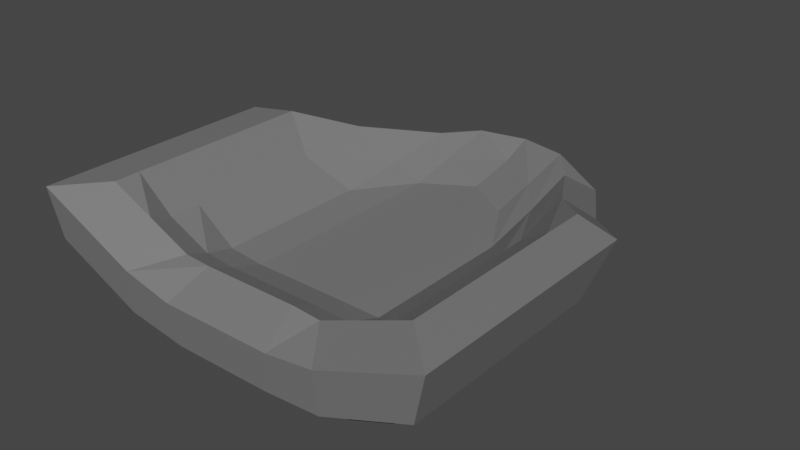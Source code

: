 # Source: Shield_90.blend  (saved by Blender 2.82.7; exported with 4.5.12 LTS)
import bpy
from mathutils import Matrix  # noqa: F401  (used for matrix-valued properties, if any)

bpy.ops.wm.read_factory_settings(use_empty=True)
scene = bpy.context.scene
scene.name = 'Scene'

# ---- collections
col_collection = bpy.data.collections.new('Collection'); scene.collection.children.link(col_collection)

# ---- materials (node trees are filled in below, after node groups)
mat_steel = bpy.data.materials.new('Steel')
mat_steel.alpha_threshold = 0.0
mat_steel.use_transparent_shadow = False
mat_steel.line_color = (0.0, 0.0, 0.0, 1.0)
mat_dark_steel = bpy.data.materials.new('Dark Steel')
mat_dark_steel.use_transparent_shadow = False
mat_wood = bpy.data.materials.new('Wood')
mat_wood.use_transparent_shadow = False
mat_dark_wood = bpy.data.materials.new('Dark Wood')
mat_dark_wood.use_transparent_shadow = False

# ---- material node trees
mat_steel.use_nodes = True; mat_steel.node_tree.nodes.clear()
_N = mat_steel.node_tree.nodes; _L = mat_steel.node_tree.links
n0 = _N.new('ShaderNodeOutputMaterial'); n0.name = 'Material Output'; n0.location = (300, 300)
n1 = _N.new('ShaderNodeBsdfPrincipled'); n1.name = 'Principled BSDF'; n1.location = (10, 300)
n1.distribution = 'GGX'
n1.subsurface_method = 'BURLEY'
n1.inputs[0].default_value = (0.1789, 0.1789, 0.1789, 1.0)
n1.inputs[2].default_value = 0.4
n1.inputs[3].default_value = 1.45
n1.inputs[27].default_value = (0.0, 0.0, 0.0, 1.0)
n1.inputs[28].default_value = 1.0
_L.new(n1.outputs[0], n0.inputs[0])
n0.is_active_output = True
mat_dark_steel.use_nodes = True; mat_dark_steel.node_tree.nodes.clear()
_N = mat_dark_steel.node_tree.nodes; _L = mat_dark_steel.node_tree.links
n0 = _N.new('ShaderNodeOutputMaterial'); n0.name = 'Material Output'; n0.location = (300, 300)
n1 = _N.new('ShaderNodeBsdfPrincipled'); n1.name = 'Principled BSDF'; n1.location = (10, 300)
n1.distribution = 'GGX'
n1.subsurface_method = 'BURLEY'
n1.inputs[0].default_value = (0.03741, 0.03741, 0.03741, 1.0)
n1.inputs[3].default_value = 1.45
n1.inputs[27].default_value = (0.0, 0.0, 0.0, 1.0)
n1.inputs[28].default_value = 1.0
_L.new(n1.outputs[0], n0.inputs[0])
n0.is_active_output = True
mat_wood.use_nodes = True; mat_wood.node_tree.nodes.clear()
_N = mat_wood.node_tree.nodes; _L = mat_wood.node_tree.links
n0 = _N.new('ShaderNodeOutputMaterial'); n0.name = 'Material Output'; n0.location = (300, 300)
n1 = _N.new('ShaderNodeBsdfPrincipled'); n1.name = 'Principled BSDF'; n1.location = (10, 300)
n1.distribution = 'GGX'
n1.subsurface_method = 'BURLEY'
n1.inputs[0].default_value = (0.42, 0.1508, 0.02961, 1.0)
n1.inputs[3].default_value = 1.45
n1.inputs[27].default_value = (0.0, 0.0, 0.0, 1.0)
n1.inputs[28].default_value = 1.0
_L.new(n1.outputs[0], n0.inputs[0])
n0.is_active_output = True
mat_dark_wood.use_nodes = True; mat_dark_wood.node_tree.nodes.clear()
_N = mat_dark_wood.node_tree.nodes; _L = mat_dark_wood.node_tree.links
n0 = _N.new('ShaderNodeOutputMaterial'); n0.name = 'Material Output'; n0.location = (300, 300)
n1 = _N.new('ShaderNodeBsdfPrincipled'); n1.name = 'Principled BSDF'; n1.location = (10, 300)
n1.distribution = 'GGX'
n1.subsurface_method = 'BURLEY'
n1.inputs[0].default_value = (0.02539, 0.01228, 0.006738, 1.0)
n1.inputs[3].default_value = 1.45
n1.inputs[27].default_value = (0.0, 0.0, 0.0, 1.0)
n1.inputs[28].default_value = 1.0
_L.new(n1.outputs[0], n0.inputs[0])
n0.is_active_output = True

# ---- world
world_world = bpy.data.worlds.new('World'); scene.world = world_world
world_world.use_nodes = True; world_world.node_tree.nodes.clear()
_N = world_world.node_tree.nodes; _L = world_world.node_tree.links
n0 = _N.new('ShaderNodeOutputWorld'); n0.name = 'World Output'; n0.location = (300, 300)
n1 = _N.new('ShaderNodeBackground'); n1.name = 'Background'; n1.location = (10, 300)
n1.inputs[0].default_value = (0.05088, 0.05088, 0.05088, 1.0)
_L.new(n1.outputs[0], n0.inputs[0])
n0.is_active_output = True
world_world.color = (0.05088, 0.05088, 0.05088)
world_world.use_sun_shadow = False
world_world.sun_shadow_jitter_overblur = 0.0

# ---- meshes
me_cube = bpy.data.meshes.new('Cube')
me_cube.from_pydata([(0.8576, 0.2886, 1.0), (0.8576, 0.2886, -0.1047), (1.012, 0.008204, 1.181), (1.012, 0.008204, 0.09536), (-0.8396, 0.3309, 1.0), (-0.8396, 0.3309, -0.1047), (-1.012, 0.05853, 1.181), (-1.012, 0.05853, 0.09536), (0.0, 0.1136, -1.0), (0.0, -0.1965, 1.181), (0.0, -0.1965, -0.8189), (0.0, 0.1136, 1.0), (-0.3852, 0.1221, -0.7614), (-0.5579, -0.1502, 1.181), (-0.5579, -0.1502, -0.5614), (-0.3852, 0.1221, 1.0), (0.5475, -0.1779, -0.5614), (0.3936, 0.1025, 1.0), (0.3936, 0.1025, -0.7614), (0.5475, -0.1779, 1.181), (0.7795, -0.08485, -0.1617), (0.6256, 0.1955, 1.0), (0.6256, 0.1955, -0.3617), (0.7795, -0.08485, 1.181), (0.25, 0.1136, -0.9478), (0.25, -0.1965, 1.181), (0.25, -0.1965, -0.7478), (0.25, 0.1136, 1.0), (-0.25, -0.1965, -0.7478), (-0.25, 0.1136, 1.0), (-0.25, 0.1136, -0.9478), (-0.25, -0.1965, 1.181), (-0.6124, 0.2265, -0.3617), (-0.7851, -0.04586, 1.181), (-0.7851, -0.04586, -0.1617), (-0.6124, 0.2265, 1.0), (0.8576, 0.2886, 0.7049), (-1.012, 0.05853, 0.8859), (1.012, 0.008204, 0.8859), (-0.8396, 0.3309, 0.7049), (0.0, -0.006167, 0.7049), (-0.4352, 0.01329, 0.7049), (0.4381, -0.008651, 0.7049), (0.7795, -0.08485, 0.8859), (0.6502, 0.1341, 0.7049), (0.25, -0.006167, 0.7049), (-0.25, -0.006167, 0.7049), (-0.64, 0.1664, 0.7049), (-0.7851, -0.04586, 0.8859), (-1.012, 0.05853, 1.046), (0.8576, 0.2886, 0.8653), (1.012, 0.008204, 1.046), (-0.8396, 0.3309, 0.8653), (0.0, 0.04741, 0.8653), (0.0, -0.1965, 1.046), (-0.4129, 0.06198, 0.8653), (-0.5579, -0.1502, 1.046), (0.5475, -0.1779, 1.046), (0.4182, 0.04108, 0.8653), (0.7795, -0.08485, 1.046), (0.6502, 0.1341, 0.8653), (0.25, 0.04741, 0.8653), (0.25, -0.1965, 1.046), (-0.25, -0.1965, 1.046), (-0.25, 0.04741, 0.8653), (-0.64, 0.1664, 0.8653), (-0.7851, -0.04586, 1.046), (0.5475, -0.1779, -0.2023), (1.012, 0.008204, 0.3209), (0.0, 0.04741, -0.8351), (-0.4129, 0.06198, -0.428), (-0.5579, -0.1502, -0.2023), (-0.8396, 0.3309, 0.1303), (0.0, -0.1965, -0.5584), (0.8576, 0.2886, 0.1303), (0.4182, 0.04108, -0.428), (0.7795, -0.08485, 0.1923), (0.6502, 0.1341, 0.001788), (0.25, 0.04741, -0.6588), (0.25, -0.1965, -0.394), (-0.25, -0.1965, -0.394), (-0.25, 0.04741, -0.6588), (-0.64, 0.1664, 0.001788), (-0.7851, -0.04586, 0.1923), (-1.012, 0.05853, 0.3209), (-0.5, -0.2514, 0.8859), (-0.5808, -0.2001, -0.2023), (0.0, -0.2514, 1.046), (0.0, -0.2514, 0.8859), (-0.5808, -0.2001, 1.046), (0.5679, -0.2288, 1.046), (0.5679, -0.2288, 0.8859), (0.8, -0.1358, 1.046), (0.8, -0.1358, 0.8859), (0.25, -0.2514, 1.046), (0.25, -0.2514, 0.8859), (-0.25, -0.2514, 1.046), (-0.25, -0.2514, 0.8859), (-0.808, -0.09572, 1.046), (-0.808, -0.09572, 0.8859), (0.25, -0.2514, -0.394), (-0.808, -0.09572, 0.1923), (0.8, -0.1358, 0.1923), (-0.25, -0.2514, -0.394), (0.0, -0.2514, -0.5584), (0.5679, -0.2288, -0.2023), (-1.066, 0.3108, -0.06081), (1.078, 0.2575, 0.2049), (1.078, 0.2575, 1.203), (-1.066, 0.3108, 1.203), (1.078, 0.2575, -0.06081), (0.0, 0.01025, -1.105), (0.0, 0.01025, 1.203), (-0.5416, 0.06985, -0.8188), (-0.5416, 0.06985, 1.203), (0.5421, 0.04272, 1.203), (0.5421, 0.04272, -0.8188), (0.8099, 0.1501, 1.203), (0.8099, 0.1501, -0.3575), (0.2886, 0.01025, -1.034), (0.2886, 0.01025, 1.203), (-0.2886, 0.01025, 1.203), (-0.2886, 0.01025, -1.034), (-0.8038, 0.1903, -0.3575), (-0.8038, 0.1903, 1.203), (1.078, 0.2575, 0.8103), (-1.066, 0.3108, 0.8103), (1.078, 0.2575, 1.048), (-1.066, 0.3108, 1.048), (-1.066, 0.3108, 0.2049), (-1.012, 0.05853, 0.3751), (-0.7851, -0.04586, 0.3108), (-0.4352, 0.01329, -0.08983), (0.25, -0.006167, -0.4077), (-0.64, 0.1664, 0.1251), (-0.25, -0.006167, -0.4077), (0.6502, 0.1341, 0.1251), (0.7795, -0.08485, 0.3108), (0.0, -0.006167, -0.5623), (-0.8396, 0.3309, 0.1893), (1.012, 0.008204, 0.3751), (0.4381, -0.008651, -0.08983), (0.8576, 0.2886, 0.1893), (-0.5, -0.2514, 0.1135), (0.25, -0.2514, -0.1848), (-0.808, -0.09572, 0.3108), (0.8, -0.1358, 0.3108), (-0.25, -0.2514, -0.1848), (0.0, -0.2514, -0.3334), (0.5679, -0.2288, 0.1135), (-1.066, 0.3108, 0.2793), (1.078, 0.2575, 0.2793), (-0.6207, -0.2152, 0.09903), (-0.6207, -0.2152, -0.09926), (0.0, -0.2817, 1.046), (0.0, -0.2817, 0.8859), (-0.6243, -0.2135, 1.012), (-0.6243, -0.2135, 0.9199), (0.6107, -0.2444, 1.012), (0.6107, -0.2444, 0.9199), (0.7798, -0.1766, 1.012), (0.7798, -0.1766, 0.9199), (0.25, -0.2817, 1.046), (0.25, -0.2817, 0.8859), (-0.25, -0.2817, 1.046), (-0.25, -0.2817, 0.8859), (-0.7898, -0.1374, 1.012), (-0.7898, -0.1374, 0.9199), (0.2076, -0.2817, -0.2593), (0.2076, -0.2817, -0.3711), (-0.7935, -0.1358, 0.2492), (-0.7935, -0.1358, 0.201), (0.7835, -0.1751, 0.2492), (0.7835, -0.1751, 0.201), (-0.2076, -0.2817, -0.2593), (-0.2076, -0.2817, -0.3711), (0.0, -0.2817, -0.3334), (0.0, -0.2817, -0.5584), (0.607, -0.2459, 0.09903), (0.607, -0.2459, -0.09926), (-0.5935, -0.2277, 1.046), (-0.5935, -0.2277, 0.8859), (0.5792, -0.257, 1.046), (0.5792, -0.257, 0.8859), (0.8113, -0.1639, 1.046), (0.8113, -0.1639, 0.8859), (-0.8207, -0.1233, 1.046), (-0.8207, -0.1233, 0.8859), (-0.5935, -0.2277, 0.1135), (-0.5935, -0.2277, -0.2023), (-0.8207, -0.1233, 0.3108), (-0.8207, -0.1233, 0.1923), (0.8113, -0.1639, 0.3108), (0.8113, -0.1639, 0.1923), (0.5792, -0.257, 0.1135), (0.5792, -0.257, -0.2023), (0.25, -0.2817, -0.1848), (0.25, -0.2817, -0.394), (-0.25, -0.2817, -0.1848), (-0.25, -0.2817, -0.394), (0.0, -0.2817, -0.5584), (0.0, -0.2817, -0.3334), (0.25, -0.2817, -0.1848), (0.25, -0.2817, -0.394), (-0.25, -0.2817, -0.1848), (-0.25, -0.2817, -0.394), (0.0, -0.2817, -0.5076), (0.0, -0.2817, -0.3828), (0.0, -0.2981, -0.3828), (0.0, -0.2981, -0.5076), (-0.6312, -0.2284, 1.012), (-0.6312, -0.2284, 0.9199), (0.6168, -0.2596, 1.012), (0.6168, -0.2596, 0.9199), (0.7859, -0.1918, 1.012), (0.7859, -0.1918, 0.9199), (-0.7967, -0.1523, 1.012), (-0.7967, -0.1523, 0.9199), (-0.6275, -0.2301, 0.09903), (-0.6275, -0.2301, -0.09926), (-0.8003, -0.1507, 0.2492), (-0.8003, -0.1507, 0.201), (0.7896, -0.1903, 0.2492), (0.7896, -0.1903, 0.201), (0.6131, -0.2611, 0.09903), (0.6131, -0.2611, -0.09926), (0.2076, -0.2981, -0.2593), (0.2076, -0.2981, -0.3711), (-0.2076, -0.2981, -0.2593), (-0.2076, -0.2981, -0.3711)], [], [(24, 78, 75, 18), (28, 80, 71, 14), (128, 109, 4, 52), (118, 110, 3, 20), (127, 108, 2, 51), (60, 21, 0, 50), (64, 29, 11, 53), (122, 111, 10, 28), (62, 25, 9, 54), (120, 112, 9, 25), (123, 113, 14, 34), (65, 35, 15, 55), (63, 31, 13, 56), (121, 114, 13, 31), (117, 115, 19, 23), (59, 23, 19, 57), (61, 27, 17, 58), (119, 116, 16, 26), (51, 2, 23, 59), (108, 117, 23, 2), (58, 17, 21, 60), (116, 118, 20, 16), (111, 119, 26, 10), (53, 11, 27, 61), (115, 120, 25, 19), (57, 19, 25, 62), (112, 121, 31, 9), (54, 9, 31, 63), (113, 122, 28, 14), (55, 15, 29, 64), (52, 4, 35, 65), (106, 123, 34, 7), (56, 13, 33, 66), (114, 124, 33, 13), (80, 73, 104, 103), (139, 39, 47, 134), (132, 41, 46, 135), (66, 48, 99, 98), (59, 57, 90, 92), (138, 40, 45, 133), (141, 42, 44, 136), (140, 38, 43, 137), (133, 45, 42, 141), (79, 67, 105, 100), (56, 66, 98, 89), (134, 47, 41, 132), (73, 79, 100, 104), (135, 46, 40, 138), (136, 44, 36, 142), (151, 125, 38, 140), (150, 126, 39, 139), (22, 77, 74, 1), (83, 71, 86, 101), (39, 52, 65, 47), (41, 55, 64, 46), (62, 54, 87, 94), (57, 62, 94, 90), (40, 53, 61, 45), (42, 58, 60, 44), (38, 51, 59, 43), (45, 61, 58, 42), (137, 43, 93, 146), (67, 76, 102, 105), (47, 65, 55, 41), (54, 63, 96, 87), (46, 64, 53, 40), (44, 60, 50, 36), (125, 127, 51, 38), (126, 128, 52, 39), (26, 79, 73, 10), (48, 66, 49, 37), (131, 48, 37, 130), (110, 107, 68, 3), (66, 33, 6, 49), (124, 109, 6, 33), (106, 129, 72, 5), (30, 81, 69, 8), (34, 83, 84, 7), (32, 82, 70, 12), (20, 76, 67, 16), (3, 68, 76, 20), (18, 75, 77, 22), (8, 69, 78, 24), (16, 67, 79, 26), (10, 73, 80, 28), (12, 70, 81, 30), (5, 72, 82, 32), (14, 71, 83, 34), (147, 143, 188, 198), (148, 88, 97, 147), (149, 91, 95, 144), (85, 97, 165, 181), (147, 97, 85, 143), (144, 95, 88, 148), (144, 148, 176, 196), (95, 91, 183, 163), (97, 88, 155, 165), (102, 146, 192, 193), (145, 101, 191, 190), (98, 99, 187, 186), (131, 83, 101, 145), (43, 59, 92, 93), (63, 56, 89, 96), (71, 80, 103, 86), (7, 84, 129, 106), (35, 4, 109, 124), (1, 74, 107, 110), (37, 49, 128, 126), (36, 50, 127, 125), (130, 37, 126, 150), (142, 36, 125, 151), (15, 35, 124, 114), (5, 32, 123, 106), (12, 30, 122, 113), (11, 29, 121, 112), (17, 27, 120, 115), (8, 24, 119, 111), (18, 22, 118, 116), (0, 21, 117, 108), (24, 18, 116, 119), (21, 17, 115, 117), (29, 15, 114, 121), (32, 12, 113, 123), (27, 11, 112, 120), (30, 8, 111, 122), (50, 0, 108, 127), (22, 1, 110, 118), (49, 6, 109, 128), (74, 142, 151, 107), (84, 130, 150, 129), (48, 131, 145, 99), (94, 87, 154, 162), (96, 89, 180, 164), (91, 149, 194, 183), (92, 90, 182, 184), (101, 86, 189, 191), (93, 92, 184, 185), (83, 131, 130, 84), (76, 137, 146, 102), (129, 150, 139, 72), (107, 151, 140, 68), (77, 136, 142, 74), (81, 135, 138, 69), (82, 134, 132, 70), (78, 133, 141, 75), (68, 140, 137, 76), (75, 141, 136, 77), (69, 138, 133, 78), (70, 132, 135, 81), (72, 139, 134, 82), (188, 181, 187, 190), (192, 185, 183, 194), (168, 207, 208, 226), (155, 154, 164, 165), (183, 182, 162, 163), (173, 172, 222, 223), (165, 164, 180, 181), (163, 162, 154, 155), (166, 167, 217, 216), (199, 198, 188, 189), (175, 206, 209, 229), (195, 194, 196, 197), (170, 171, 221, 220), (161, 160, 214, 215), (104, 100, 197, 177), (143, 85, 181, 188), (88, 95, 163, 155), (86, 103, 199, 189), (149, 144, 196, 194), (99, 145, 190, 187), (105, 102, 193, 195), (89, 98, 186, 180), (148, 147, 198, 176), (146, 93, 185, 192), (100, 105, 195, 197), (87, 96, 164, 154), (103, 104, 177, 199), (90, 94, 162, 182), (156, 157, 181, 180), (159, 158, 182, 183), (160, 161, 185, 184), (167, 166, 186, 187), (157, 167, 187, 181), (161, 159, 183, 185), (166, 156, 180, 186), (158, 160, 184, 182), (152, 153, 189, 188), (171, 170, 190, 191), (172, 173, 193, 192), (179, 178, 194, 195), (173, 179, 195, 193), (153, 171, 191, 189), (178, 172, 192, 194), (170, 152, 188, 190), (202, 203, 197, 196), (205, 204, 198, 199), (203, 200, 177, 197), (200, 205, 199, 177), (201, 202, 196, 176), (204, 201, 176, 198), (168, 169, 203, 202), (175, 174, 204, 205), (169, 206, 200, 203), (206, 175, 205, 200), (207, 168, 202, 201), (174, 207, 201, 204), (211, 210, 216, 217), (215, 214, 212, 213), (227, 226, 208, 209), (223, 222, 224, 225), (209, 208, 228, 229), (219, 218, 220, 221), (167, 157, 211, 217), (178, 179, 225, 224), (207, 174, 228, 208), (159, 161, 215, 213), (179, 173, 223, 225), (156, 166, 216, 210), (171, 153, 219, 221), (169, 168, 226, 227), (160, 158, 212, 214), (172, 178, 224, 222), (157, 156, 210, 211), (174, 175, 229, 228), (152, 170, 220, 218), (158, 159, 213, 212), (153, 152, 218, 219), (206, 169, 227, 209)])
me_cube.polygons.foreach_set('material_index', [0, 3, 0, 0, 0, 0, 0, 0, 3, 0, 0, 0, 3, 0, 0, 3, 0, 0, 3, 0, 0, 0, 0, 0, 0, 3, 0, 3, 0, 0, 0, 0, 3, 0, 0, 0, 0, 0, 0, 0, 0, 3, 0, 0, 0, 0, 0, 0, 0, 0, 0, 0, 0, 0, 0, 0, 0, 0, 0, 3, 0, 0, 0, 0, 0, 0, 0, 0, 0, 3, 3, 3, 0, 3, 0, 0, 0, 3, 0, 3, 3, 0, 0, 3, 3, 0, 0, 3, 0, 2, 2, 0, 2, 2, 0, 0, 0, 0, 0, 0, 0, 0, 0, 0, 0, 0, 0, 0, 0, 0, 0, 0, 0, 0, 0, 0, 0, 0, 0, 0, 0, 0, 0, 0, 0, 0, 0, 0, 0, 0, 0, 0, 0, 0, 0, 0, 0, 3, 0, 0, 0, 0, 0, 0, 0, 3, 0, 0, 0, 0, 0, 0, 0, 0, 0, 0, 0, 0, 0, 0, 0, 0, 0, 0, 0, 0, 0, 0, 0, 0, 0, 0, 0, 0, 0, 0, 0, 0, 0, 0, 0, 0, 0, 0, 0, 0, 0, 0, 0, 0, 0, 0, 0, 0, 0, 0, 0, 0, 0, 0, 0, 0, 0, 0, 0, 0, 1, 1, 1, 1, 1, 1, 0, 0, 0, 0, 0, 0, 0, 0, 0, 0, 0, 0, 0, 0, 0, 0])
_uv = me_cube.uv_layers.new(name='UVMap')
_uv.uv.foreach_set('vector', [0.375, 0.4062, 0.4375, 0.4062, 0.4375, 0.4375, 0.375, 0.4375, 0.375, 0.9062, 0.4375, 0.9062, 0.4375, 0.9375, 0.375, 0.9375, 0.5625, 0.125, 0.625, 0.125, 0.625, 0.25, 0.5625, 0.25, 0.3438, 0.625, 0.375, 0.625, 0.375, 0.75, 0.3438, 0.75, 0.5625, 0.625, 0.625, 0.625, 0.625, 0.75, 0.5625, 0.75, 0.5625, 0.4688, 0.625, 0.4688, 0.625, 0.5, 0.5625, 0.5, 0.5625, 0.3438, 0.625, 0.3438, 0.625, 0.375, 0.5625, 0.375, 0.2188, 0.625, 0.25, 0.625, 0.25, 0.75, 0.2188, 0.75, 0.5625, 0.8438, 0.625, 0.8438, 0.625, 0.875, 0.5625, 0.875, 0.7187, 0.625, 0.75, 0.625, 0.75, 0.75, 0.7188, 0.75, 0.1562, 0.625, 0.1875, 0.625, 0.1875, 0.75, 0.1562, 0.75, 0.5625, 0.2812, 0.625, 0.2812, 0.625, 0.3125, 0.5625, 0.3125, 0.5625, 0.9062, 0.625, 0.9062, 0.625, 0.9375, 0.5625, 0.9375, 0.7812, 0.625, 0.8125, 0.625, 0.8125, 0.75, 0.7812, 0.75, 0.6562, 0.625, 0.6875, 0.625, 0.6875, 0.75, 0.6562, 0.75, 0.5625, 0.7812, 0.625, 0.7812, 0.625, 0.8125, 0.5625, 0.8125, 0.5625, 0.4062, 0.625, 0.4062, 0.625, 0.4375, 0.5625, 0.4375, 0.2812, 0.625, 0.3125, 0.625, 0.3125, 0.75, 0.2812, 0.75, 0.5625, 0.75, 0.625, 0.75, 0.625, 0.7812, 0.5625, 0.7812, 0.625, 0.625, 0.6562, 0.625, 0.6562, 0.75, 0.625, 0.75, 0.5625, 0.4375, 0.625, 0.4375, 0.625, 0.4688, 0.5625, 0.4688, 0.3125, 0.625, 0.3438, 0.625, 0.3438, 0.75, 0.3125, 0.75, 0.25, 0.625, 0.2812, 0.625, 0.2812, 0.75, 0.25, 0.75, 0.5625, 0.375, 0.625, 0.375, 0.625, 0.4062, 0.5625, 0.4062, 0.6875, 0.625, 0.7187, 0.625, 0.7188, 0.75, 0.6875, 0.75, 0.5625, 0.8125, 0.625, 0.8125, 0.625, 0.8438, 0.5625, 0.8438, 0.75, 0.625, 0.7812, 0.625, 0.7812, 0.75, 0.75, 0.75, 0.5625, 0.875, 0.625, 0.875, 0.625, 0.9062, 0.5625, 0.9062, 0.1875, 0.625, 0.2188, 0.625, 0.2188, 0.75, 0.1875, 0.75, 0.5625, 0.3125, 0.625, 0.3125, 0.625, 0.3438, 0.5625, 0.3438, 0.5625, 0.2656, 0.625, 0.2656, 0.625, 0.2812, 0.5625, 0.2812, 0.1406, 0.625, 0.1562, 0.625, 0.1562, 0.75, 0.1406, 0.75, 0.5625, 0.9375, 0.625, 0.9375, 0.625, 0.9688, 0.5625, 0.9688, 0.8125, 0.625, 0.8437, 0.625, 0.8438, 0.75, 0.8125, 0.75, 0.4375, 0.9062, 0.4375, 0.875, 0.4375, 0.875, 0.4375, 0.9062, 0.4688, 0.2656, 0.5, 0.2656, 0.5, 0.2812, 0.4688, 0.2812, 0.4687, 0.3125, 0.5, 0.3125, 0.5, 0.3438, 0.4688, 0.3438, 0.5625, 0.9688, 0.5, 0.9688, 0.5, 0.9688, 0.5625, 0.9688, 0.5625, 0.7812, 0.5625, 0.8125, 0.5625, 0.8125, 0.5625, 0.7812, 0.4688, 0.375, 0.5, 0.375, 0.5, 0.4062, 0.4688, 0.4062, 0.4688, 0.4375, 0.5, 0.4375, 0.5, 0.4688, 0.4688, 0.4688, 0.4688, 0.75, 0.5, 0.75, 0.5, 0.7812, 0.4688, 0.7812, 0.4688, 0.4062, 0.5, 0.4062, 0.5, 0.4375, 0.4688, 0.4375, 0.4375, 0.8437, 0.4375, 0.8125, 0.4375, 0.8125, 0.4375, 0.8437, 0.5625, 0.9375, 0.5625, 0.9688, 0.5625, 0.9688, 0.5625, 0.9375, 0.4688, 0.2812, 0.5, 0.2812, 0.5, 0.3125, 0.4687, 0.3125, 0.4375, 0.875, 0.4375, 0.8437, 0.4375, 0.8437, 0.4375, 0.875, 0.4688, 0.3438, 0.5, 0.3438, 0.5, 0.375, 0.4688, 0.375, 0.4688, 0.4688, 0.5, 0.4688, 0.5, 0.5, 0.4688, 0.5, 0.4688, 0.625, 0.5, 0.625, 0.5, 0.75, 0.4688, 0.75, 0.4688, 0.125, 0.5, 0.125, 0.5, 0.25, 0.4688, 0.25, 0.375, 0.4688, 0.4375, 0.4688, 0.4375, 0.5, 0.375, 0.5, 0.4375, 0.9688, 0.4375, 0.9375, 0.4375, 0.9375, 0.4375, 0.9688, 0.5, 0.2656, 0.5625, 0.2656, 0.5625, 0.2812, 0.5, 0.2812, 0.5, 0.3125, 0.5625, 0.3125, 0.5625, 0.3438, 0.5, 0.3438, 0.5625, 0.8438, 0.5625, 0.875, 0.5625, 0.875, 0.5625, 0.8438, 0.5625, 0.8125, 0.5625, 0.8438, 0.5625, 0.8438, 0.5625, 0.8125, 0.5, 0.375, 0.5625, 0.375, 0.5625, 0.4062, 0.5, 0.4062, 0.5, 0.4375, 0.5625, 0.4375, 0.5625, 0.4688, 0.5, 0.4688, 0.5, 0.75, 0.5625, 0.75, 0.5625, 0.7812, 0.5, 0.7812, 0.5, 0.4062, 0.5625, 0.4062, 0.5625, 0.4375, 0.5, 0.4375, 0.4688, 0.7812, 0.5, 0.7812, 0.5, 0.7812, 0.4688, 0.7812, 0.4375, 0.8125, 0.4375, 0.7813, 0.4375, 0.7813, 0.4375, 0.8125, 0.5, 0.2812, 0.5625, 0.2812, 0.5625, 0.3125, 0.5, 0.3125, 0.5625, 0.875, 0.5625, 0.9062, 0.5625, 0.9062, 0.5625, 0.875, 0.5, 0.3438, 0.5625, 0.3438, 0.5625, 0.375, 0.5, 0.375, 0.5, 0.4688, 0.5625, 0.4688, 0.5625, 0.5, 0.5, 0.5, 0.5, 0.625, 0.5625, 0.625, 0.5625, 0.75, 0.5, 0.75, 0.5, 0.125, 0.5625, 0.125, 0.5625, 0.25, 0.5, 0.25, 0.375, 0.8438, 0.4375, 0.8437, 0.4375, 0.875, 0.375, 0.875, 0.5, 0.9688, 0.5625, 0.9688, 0.5625, 0.9844, 0.5, 0.9844, 0.4688, 0.9688, 0.5, 0.9688, 0.5, 0.9844, 0.4688, 0.9844, 0.375, 0.625, 0.4375, 0.625, 0.4375, 0.75, 0.375, 0.75, 0.5625, 0.9688, 0.625, 0.9688, 0.625, 0.9844, 0.5625, 0.9844, 0.8437, 0.625, 0.8594, 0.625, 0.8594, 0.75, 0.8438, 0.75, 0.375, 0.125, 0.4375, 0.125, 0.4375, 0.25, 0.375, 0.25, 0.375, 0.3438, 0.4375, 0.3438, 0.4375, 0.375, 0.375, 0.375, 0.375, 0.9688, 0.4375, 0.9688, 0.4375, 0.9844, 0.375, 0.9844, 0.375, 0.2812, 0.4375, 0.2813, 0.4375, 0.3125, 0.375, 0.3125, 0.375, 0.7812, 0.4375, 0.7813, 0.4375, 0.8125, 0.375, 0.8125, 0.375, 0.75, 0.4375, 0.75, 0.4375, 0.7813, 0.375, 0.7812, 0.375, 0.4375, 0.4375, 0.4375, 0.4375, 0.4688, 0.375, 0.4688, 0.375, 0.375, 0.4375, 0.375, 0.4375, 0.4062, 0.375, 0.4062, 0.375, 0.8125, 0.4375, 0.8125, 0.4375, 0.8437, 0.375, 0.8438, 0.375, 0.875, 0.4375, 0.875, 0.4375, 0.9062, 0.375, 0.9062, 0.375, 0.3125, 0.4375, 0.3125, 0.4375, 0.3438, 0.375, 0.3438, 0.375, 0.2656, 0.4375, 0.2656, 0.4375, 0.2813, 0.375, 0.2812, 0.375, 0.9375, 0.4375, 0.9375, 0.4375, 0.9688, 0.375, 0.9688, 0.4687, 0.9062, 0.4687, 0.9375, 0.4687, 0.9375, 0.4687, 0.9062, 0.4687, 0.875, 0.5, 0.875, 0.5, 0.9062, 0.4687, 0.9062, 0.4688, 0.8125, 0.5, 0.8125, 0.5, 0.8438, 0.4687, 0.8437, 0.5, 0.9375, 0.5, 0.9062, 0.5, 0.9062, 0.5, 0.9375, 0.4687, 0.9062, 0.5, 0.9062, 0.5, 0.9375, 0.4687, 0.9375, 0.4687, 0.8437, 0.5, 0.8438, 0.5, 0.875, 0.4687, 0.875, 0.4687, 0.8437, 0.4687, 0.875, 0.4687, 0.875, 0.4687, 0.8437, 0.5, 0.8438, 0.5, 0.8125, 0.5, 0.8125, 0.5, 0.8438, 0.5, 0.9062, 0.5, 0.875, 0.5, 0.875, 0.5, 0.9062, 0.4375, 0.7813, 0.4688, 0.7812, 0.4688, 0.7812, 0.4375, 0.7813, 0.4688, 0.9688, 0.4375, 0.9688, 0.4375, 0.9688, 0.4688, 0.9688, 0.5625, 0.9688, 0.5, 0.9688, 0.5, 0.9688, 0.5625, 0.9688, 0.4688, 0.9688, 0.4375, 0.9688, 0.4375, 0.9688, 0.4688, 0.9688, 0.5, 0.7812, 0.5625, 0.7812, 0.5625, 0.7812, 0.5, 0.7812, 0.5625, 0.9062, 0.5625, 0.9375, 0.5625, 0.9375, 0.5625, 0.9062, 0.4375, 0.9375, 0.4375, 0.9062, 0.4375, 0.9062, 0.4375, 0.9375, 0.375, 0.0, 0.4375, 0.0, 0.4375, 0.125, 0.375, 0.125, 0.8438, 0.5, 0.8594, 0.5, 0.8594, 0.625, 0.8437, 0.625, 0.375, 0.5, 0.4375, 0.5, 0.4375, 0.625, 0.375, 0.625, 0.5, 0.0, 0.5625, 0.0, 0.5625, 0.125, 0.5, 0.125, 0.5, 0.5, 0.5625, 0.5, 0.5625, 0.625, 0.5, 0.625, 0.4688, 0.0, 0.5, 0.0, 0.5, 0.125, 0.4688, 0.125, 0.4688, 0.5, 0.5, 0.5, 0.5, 0.625, 0.4688, 0.625, 0.8125, 0.5, 0.8438, 0.5, 0.8437, 0.625, 0.8125, 0.625, 0.1406, 0.5, 0.1562, 0.5, 0.1562, 0.625, 0.1406, 0.625, 0.1875, 0.5, 0.2188, 0.5, 0.2188, 0.625, 0.1875, 0.625, 0.75, 0.5, 0.7812, 0.5, 0.7812, 0.625, 0.75, 0.625, 0.6875, 0.5, 0.7188, 0.5, 0.7187, 0.625, 0.6875, 0.625, 0.25, 0.5, 0.2812, 0.5, 0.2812, 0.625, 0.25, 0.625, 0.3125, 0.5, 0.3438, 0.5, 0.3438, 0.625, 0.3125, 0.625, 0.625, 0.5, 0.6562, 0.5, 0.6562, 0.625, 0.625, 0.625, 0.2812, 0.5, 0.3125, 0.5, 0.3125, 0.625, 0.2812, 0.625, 0.6562, 0.5, 0.6875, 0.5, 0.6875, 0.625, 0.6562, 0.625, 0.7812, 0.5, 0.8125, 0.5, 0.8125, 0.625, 0.7812, 0.625, 0.1562, 0.5, 0.1875, 0.5, 0.1875, 0.625, 0.1562, 0.625, 0.7188, 0.5, 0.75, 0.5, 0.75, 0.625, 0.7187, 0.625, 0.2188, 0.5, 0.25, 0.5, 0.25, 0.625, 0.2188, 0.625, 0.5625, 0.5, 0.625, 0.5, 0.625, 0.625, 0.5625, 0.625, 0.3438, 0.5, 0.375, 0.5, 0.375, 0.625, 0.3438, 0.625, 0.5625, 0.0, 0.625, 0.0, 0.625, 0.125, 0.5625, 0.125, 0.4375, 0.5, 0.4688, 0.5, 0.4688, 0.625, 0.4375, 0.625, 0.4375, 0.0, 0.4688, 0.0, 0.4688, 0.125, 0.4375, 0.125, 0.5, 0.9688, 0.4688, 0.9688, 0.4688, 0.9688, 0.5, 0.9688, 0.5625, 0.8438, 0.5625, 0.875, 0.5625, 0.875, 0.5625, 0.8438, 0.5625, 0.9062, 0.5625, 0.9375, 0.5625, 0.9375, 0.5625, 0.9062, 0.5, 0.8125, 0.4688, 0.8125, 0.4688, 0.8125, 0.5, 0.8125, 0.5625, 0.7812, 0.5625, 0.8125, 0.5625, 0.8125, 0.5625, 0.7812, 0.4375, 0.9688, 0.4375, 0.9375, 0.4375, 0.9375, 0.4375, 0.9688, 0.5, 0.7812, 0.5625, 0.7812, 0.5625, 0.7812, 0.5, 0.7812, 0.4375, 0.9688, 0.4688, 0.9688, 0.4688, 0.9844, 0.4375, 0.9844, 0.4375, 0.7813, 0.4688, 0.7812, 0.4688, 0.7812, 0.4375, 0.7813, 0.4375, 0.125, 0.4688, 0.125, 0.4688, 0.25, 0.4375, 0.25, 0.4375, 0.625, 0.4688, 0.625, 0.4688, 0.75, 0.4375, 0.75, 0.4375, 0.4688, 0.4688, 0.4688, 0.4688, 0.5, 0.4375, 0.5, 0.4375, 0.3438, 0.4688, 0.3438, 0.4688, 0.375, 0.4375, 0.375, 0.4375, 0.2813, 0.4688, 0.2812, 0.4687, 0.3125, 0.4375, 0.3125, 0.4375, 0.4062, 0.4688, 0.4062, 0.4688, 0.4375, 0.4375, 0.4375, 0.4375, 0.75, 0.4688, 0.75, 0.4688, 0.7812, 0.4375, 0.7813, 0.4375, 0.4375, 0.4688, 0.4375, 0.4688, 0.4688, 0.4375, 0.4688, 0.4375, 0.375, 0.4688, 0.375, 0.4688, 0.4062, 0.4375, 0.4062, 0.4375, 0.3125, 0.4687, 0.3125, 0.4688, 0.3438, 0.4375, 0.3438, 0.4375, 0.2656, 0.4688, 0.2656, 0.4688, 0.2812, 0.4375, 0.2813, 0.4687, 0.9375, 0.5, 0.9375, 0.5, 0.9688, 0.4688, 0.9688, 0.4688, 0.7812, 0.5, 0.7812, 0.5, 0.8125, 0.4688, 0.8125, 0.4614, 0.8491, 0.4619, 0.875, 0.4619, 0.875, 0.4614, 0.8491, 0.5, 0.875, 0.5625, 0.875, 0.5625, 0.9062, 0.5, 0.9062, 0.5, 0.8125, 0.5625, 0.8125, 0.5625, 0.8438, 0.5, 0.8438, 0.4476, 0.785, 0.4593, 0.785, 0.4593, 0.785, 0.4476, 0.785, 0.5, 0.9062, 0.5625, 0.9062, 0.5625, 0.9375, 0.5, 0.9375, 0.5, 0.8438, 0.5625, 0.8438, 0.5625, 0.875, 0.5, 0.875, 0.5493, 0.9645, 0.5132, 0.9645, 0.5132, 0.9645, 0.5493, 0.9645, 0.4375, 0.9062, 0.4687, 0.9062, 0.4687, 0.9375, 0.4375, 0.9375, 0.4449, 0.9009, 0.4446, 0.875, 0.4446, 0.875, 0.4449, 0.9009, 0.4375, 0.8125, 0.4688, 0.8125, 0.4687, 0.8437, 0.4375, 0.8437, 0.4593, 0.965, 0.4476, 0.965, 0.4476, 0.965, 0.4593, 0.965, 0.5132, 0.7855, 0.5493, 0.7855, 0.5493, 0.7855, 0.5132, 0.7855, 0.4375, 0.875, 0.4375, 0.8437, 0.4375, 0.8437, 0.4375, 0.875, 0.4687, 0.9375, 0.5, 0.9375, 0.5, 0.9375, 0.4687, 0.9375, 0.5, 0.875, 0.5, 0.8438, 0.5, 0.8438, 0.5, 0.875, 0.4375, 0.9375, 0.4375, 0.9062, 0.4375, 0.9062, 0.4375, 0.9375, 0.4688, 0.8125, 0.4687, 0.8437, 0.4687, 0.8437, 0.4688, 0.8125, 0.5, 0.9688, 0.4688, 0.9688, 0.4688, 0.9688, 0.5, 0.9688, 0.4375, 0.8125, 0.4375, 0.7813, 0.4375, 0.7813, 0.4375, 0.8125, 0.5625, 0.9375, 0.5625, 0.9688, 0.5625, 0.9688, 0.5625, 0.9375, 0.4687, 0.875, 0.4687, 0.9062, 0.4687, 0.9062, 0.4687, 0.875, 0.4688, 0.7812, 0.5, 0.7812, 0.5, 0.7812, 0.4688, 0.7812, 0.4375, 0.8437, 0.4375, 0.8125, 0.4375, 0.8125, 0.4375, 0.8437, 0.5625, 0.875, 0.5625, 0.9062, 0.5625, 0.9062, 0.5625, 0.875, 0.4375, 0.9062, 0.4375, 0.875, 0.4375, 0.875, 0.4375, 0.9062, 0.5625, 0.8125, 0.5625, 0.8438, 0.5625, 0.8438, 0.5625, 0.8125, 0.5493, 0.9417, 0.5132, 0.9417, 0.5, 0.9375, 0.5625, 0.9375, 0.5132, 0.8083, 0.5493, 0.8083, 0.5625, 0.8125, 0.5, 0.8125, 0.5493, 0.7855, 0.5132, 0.7855, 0.5, 0.7812, 0.5625, 0.7812, 0.5132, 0.9645, 0.5493, 0.9645, 0.5625, 0.9688, 0.5, 0.9688, 0.5132, 0.9417, 0.5132, 0.9645, 0.5, 0.9688, 0.5, 0.9375, 0.5132, 0.7855, 0.5132, 0.8083, 0.5, 0.8125, 0.5, 0.7812, 0.5493, 0.9645, 0.5493, 0.9417, 0.5625, 0.9375, 0.5625, 0.9688, 0.5493, 0.8083, 0.5493, 0.7855, 0.5625, 0.7812, 0.5625, 0.8125, 0.4636, 0.9412, 0.4432, 0.9412, 0.4375, 0.9375, 0.4687, 0.9375, 0.4476, 0.965, 0.4593, 0.965, 0.4688, 0.9688, 0.4375, 0.9688, 0.4593, 0.785, 0.4476, 0.785, 0.4375, 0.7813, 0.4688, 0.7812, 0.4432, 0.8088, 0.4636, 0.8088, 0.4688, 0.8125, 0.4375, 0.8125, 0.4476, 0.785, 0.4432, 0.8088, 0.4375, 0.8125, 0.4375, 0.7813, 0.4432, 0.9412, 0.4476, 0.965, 0.4375, 0.9688, 0.4375, 0.9375, 0.4636, 0.8088, 0.4593, 0.785, 0.4688, 0.7812, 0.4688, 0.8125, 0.4593, 0.965, 0.4636, 0.9412, 0.4687, 0.9375, 0.4688, 0.9688, 0.4687, 0.8437, 0.4687, 0.8437, 0.4687, 0.8437, 0.4687, 0.8437, 0.4375, 0.9062, 0.4375, 0.9062, 0.4375, 0.9062, 0.4375, 0.9062, 0.4375, 0.8437, 0.4375, 0.875, 0.4375, 0.875, 0.4375, 0.8437, 0.4375, 0.875, 0.4375, 0.9062, 0.4375, 0.9062, 0.4375, 0.875, 0.4687, 0.875, 0.4687, 0.8437, 0.4687, 0.8437, 0.4687, 0.875, 0.4687, 0.9062, 0.4687, 0.875, 0.4687, 0.875, 0.4687, 0.9062, 0.4614, 0.8491, 0.4449, 0.8491, 0.4375, 0.8437, 0.4687, 0.8437, 0.4449, 0.9009, 0.4614, 0.9009, 0.4687, 0.9062, 0.4375, 0.9062, 0.4449, 0.8491, 0.4446, 0.875, 0.4375, 0.875, 0.4375, 0.8437, 0.4446, 0.875, 0.4449, 0.9009, 0.4375, 0.9062, 0.4375, 0.875, 0.4619, 0.875, 0.4614, 0.8491, 0.4687, 0.8437, 0.4687, 0.875, 0.4614, 0.9009, 0.4619, 0.875, 0.4687, 0.875, 0.4687, 0.9062, 0.5132, 0.9417, 0.5493, 0.9417, 0.5493, 0.9645, 0.5132, 0.9645, 0.5132, 0.7855, 0.5493, 0.7855, 0.5493, 0.8083, 0.5132, 0.8083, 0.4449, 0.8491, 0.4614, 0.8491, 0.4619, 0.875, 0.4446, 0.875, 0.4476, 0.785, 0.4593, 0.785, 0.4636, 0.8088, 0.4432, 0.8088, 0.4446, 0.875, 0.4619, 0.875, 0.4614, 0.9009, 0.4449, 0.9009, 0.4432, 0.9412, 0.4636, 0.9412, 0.4593, 0.965, 0.4476, 0.965, 0.5132, 0.9645, 0.5132, 0.9417, 0.5132, 0.9417, 0.5132, 0.9645, 0.4636, 0.8088, 0.4432, 0.8088, 0.4432, 0.8088, 0.4636, 0.8088, 0.4619, 0.875, 0.4614, 0.9009, 0.4614, 0.9009, 0.4619, 0.875, 0.5132, 0.8083, 0.5132, 0.7855, 0.5132, 0.7855, 0.5132, 0.8083, 0.4432, 0.8088, 0.4476, 0.785, 0.4476, 0.785, 0.4432, 0.8088, 0.5493, 0.9417, 0.5493, 0.9645, 0.5493, 0.9645, 0.5493, 0.9417, 0.4476, 0.965, 0.4432, 0.9412, 0.4432, 0.9412, 0.4476, 0.965, 0.4449, 0.8491, 0.4614, 0.8491, 0.4614, 0.8491, 0.4449, 0.8491, 0.5493, 0.7855, 0.5493, 0.8083, 0.5493, 0.8083, 0.5493, 0.7855, 0.4593, 0.785, 0.4636, 0.8088, 0.4636, 0.8088, 0.4593, 0.785, 0.5132, 0.9417, 0.5493, 0.9417, 0.5493, 0.9417, 0.5132, 0.9417, 0.4614, 0.9009, 0.4449, 0.9009, 0.4449, 0.9009, 0.4614, 0.9009, 0.4636, 0.9412, 0.4593, 0.965, 0.4593, 0.965, 0.4636, 0.9412, 0.5493, 0.8083, 0.5132, 0.8083, 0.5132, 0.8083, 0.5493, 0.8083, 0.4432, 0.9412, 0.4636, 0.9412, 0.4636, 0.9412, 0.4432, 0.9412, 0.4446, 0.875, 0.4449, 0.8491, 0.4449, 0.8491, 0.4446, 0.875])
me_cube.materials.append(mat_steel)
me_cube.materials.append(mat_dark_steel)
me_cube.materials.append(mat_wood)
me_cube.materials.append(mat_dark_wood)
me_cube.use_remesh_preserve_volume = False
me_cube.use_remesh_preserve_attributes = False
me_cube.use_mirror_vertex_groups = False
me_cube.update()

# ---- objects
ob_cube = bpy.data.objects.new('Cube', me_cube)

# ---- transforms, parenting, visibility, modifiers, constraints
ob_cube.location = (0.0, 0.0, 1.21)
ob_cube.rotation_euler = (1.571, 0.0, 0.0)
ob_cube.lock_rotations_4d = False
ob_cube.empty_display_type = 'ARROWS'
ob_cube.lineart.crease_threshold = 0.0

# ---- collection membership
col_collection.objects.link(ob_cube)

# ---- scene / render settings (as saved in the file)
scene.frame_start = 1; scene.frame_end = 250; scene.frame_set(1)
scene.render.engine = 'BLENDER_EEVEE_NEXT'
scene.cycles.use_denoising = False
scene.cycles.samples = 128
scene.cycles.sampling_pattern = 'TABULATED_SOBOL'
scene.cycles.use_adaptive_sampling = False
scene.cycles.use_light_tree = False
scene.view_settings.view_transform = 'Filmic'
bpy.context.view_layer.update()

# ---- added for rendering (the .blend has no active camera and no usable light): camera, sun
cam_auto = bpy.data.cameras.new('AutoCamera')
cam_auto.lens = 50.0
cam_auto.sensor_width = 36.0
cam_auto.clip_end = 1000.0
ob_auto_camera = bpy.data.objects.new('AutoCamera', cam_auto)
scene.collection.objects.link(ob_auto_camera)
ob_auto_camera.location = (2.97813, -3.61579, 3.6043)
ob_auto_camera.rotation_euler = (1.09748, -7.21219e-08, 0.694738)
scene.camera = ob_auto_camera
light_auto_sun = bpy.data.lights.new('AutoSun', 'SUN')
light_auto_sun.energy = 3.0
light_auto_sun.angle = 0.0523599
ob_auto_sun = bpy.data.objects.new('AutoSun', light_auto_sun)
scene.collection.objects.link(ob_auto_sun)
ob_auto_sun.rotation_euler = (0.872665, 0.174533, 0.523599)
bpy.context.view_layer.update()
